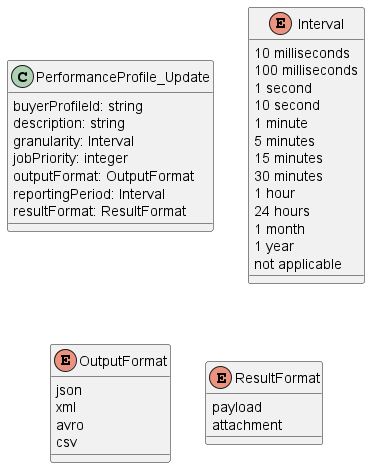

The diagram above was rendered by PlantUML. Its source (embedded in the PNG):
@startuml useCase4PatchModel

class PerformanceProfile_Update {

    buyerProfileId: string
    description: string
    granularity: Interval
    jobPriority: integer
    outputFormat: OutputFormat
    reportingPeriod: Interval
    resultFormat: ResultFormat
}

enum Interval {

    10 milliseconds
    100 milliseconds
    1 second
    10 second
    1 minute
    5 minutes
    15 minutes
    30 minutes
    1 hour
    24 hours
    1 month
    1 year
    not applicable
}

enum OutputFormat {

    json
    xml
    avro
    csv
}

enum ResultFormat {

    payload
    attachment
}

@enduml